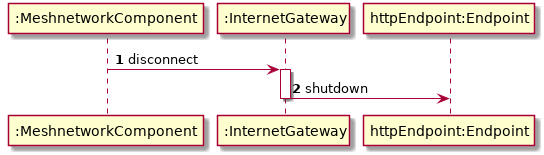

The diagram above was rendered by PlantUML. Its source (embedded in the PNG):
@startuml

autonumber
participant ":MeshnetworkComponent" as MC
participant ":InternetGateway" as IG
participant "httpEndpoint:Endpoint" as http

MC -> IG +: disconnect
IG -> http -: shutdown

@enduml